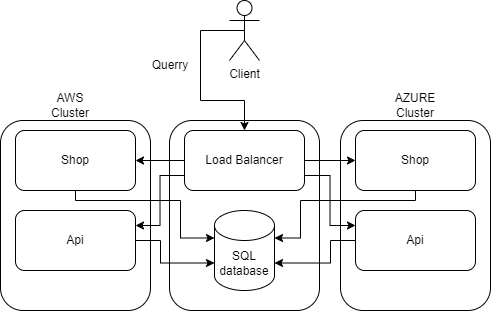

The diagram above was exported from draw.io. Its source (the exported page's mxGraphModel, read from the mxfile embedded in the PNG):
<mxGraphModel dx="574" dy="309" grid="1" gridSize="10" guides="1" tooltips="1" connect="1" arrows="1" fold="1" page="1" pageScale="1" pageWidth="827" pageHeight="1169" math="0" shadow="0">
  <root>
    <mxCell id="0" />
    <mxCell id="1" parent="0" />
    <mxCell id="6j0lrXJIEcitA-7RM8FI-4" style="edgeStyle=orthogonalEdgeStyle;rounded=0;orthogonalLoop=1;jettySize=auto;html=1;exitX=0.5;exitY=0.5;exitDx=0;exitDy=0;exitPerimeter=0;entryX=0.5;entryY=0;entryDx=0;entryDy=0;" edge="1" parent="1" source="6j0lrXJIEcitA-7RM8FI-1" target="6j0lrXJIEcitA-7RM8FI-2">
      <mxGeometry relative="1" as="geometry">
        <Array as="points">
          <mxPoint x="370" y="50" />
          <mxPoint x="370" y="120" />
          <mxPoint x="414" y="120" />
        </Array>
      </mxGeometry>
    </mxCell>
    <mxCell id="6j0lrXJIEcitA-7RM8FI-1" value="Client" style="shape=umlActor;verticalLabelPosition=bottom;verticalAlign=top;html=1;outlineConnect=0;" vertex="1" parent="1">
      <mxGeometry x="399" y="20" width="30" height="60" as="geometry" />
    </mxCell>
    <mxCell id="6j0lrXJIEcitA-7RM8FI-17" style="edgeStyle=orthogonalEdgeStyle;rounded=0;orthogonalLoop=1;jettySize=auto;html=1;entryX=1;entryY=0.5;entryDx=0;entryDy=0;" edge="1" parent="1" source="6j0lrXJIEcitA-7RM8FI-2" target="6j0lrXJIEcitA-7RM8FI-13">
      <mxGeometry relative="1" as="geometry" />
    </mxCell>
    <mxCell id="6j0lrXJIEcitA-7RM8FI-18" style="edgeStyle=orthogonalEdgeStyle;rounded=0;orthogonalLoop=1;jettySize=auto;html=1;exitX=0;exitY=0.75;exitDx=0;exitDy=0;entryX=1;entryY=0.25;entryDx=0;entryDy=0;" edge="1" parent="1" source="6j0lrXJIEcitA-7RM8FI-2" target="6j0lrXJIEcitA-7RM8FI-15">
      <mxGeometry relative="1" as="geometry" />
    </mxCell>
    <mxCell id="6j0lrXJIEcitA-7RM8FI-22" style="edgeStyle=orthogonalEdgeStyle;rounded=0;orthogonalLoop=1;jettySize=auto;html=1;entryX=0;entryY=0.5;entryDx=0;entryDy=0;" edge="1" parent="1" source="6j0lrXJIEcitA-7RM8FI-2" target="6j0lrXJIEcitA-7RM8FI-14">
      <mxGeometry relative="1" as="geometry" />
    </mxCell>
    <mxCell id="6j0lrXJIEcitA-7RM8FI-23" style="edgeStyle=orthogonalEdgeStyle;rounded=0;orthogonalLoop=1;jettySize=auto;html=1;exitX=1;exitY=0.75;exitDx=0;exitDy=0;entryX=0;entryY=0.25;entryDx=0;entryDy=0;" edge="1" parent="1" source="6j0lrXJIEcitA-7RM8FI-2" target="6j0lrXJIEcitA-7RM8FI-16">
      <mxGeometry relative="1" as="geometry" />
    </mxCell>
    <mxCell id="6j0lrXJIEcitA-7RM8FI-2" value="Load Balancer" style="rounded=1;whiteSpace=wrap;html=1;" vertex="1" parent="1">
      <mxGeometry x="354" y="150" width="120" height="60" as="geometry" />
    </mxCell>
    <mxCell id="6j0lrXJIEcitA-7RM8FI-5" value="Querry" style="text;html=1;strokeColor=none;fillColor=none;align=center;verticalAlign=middle;whiteSpace=wrap;rounded=0;" vertex="1" parent="1">
      <mxGeometry x="310" y="70" width="60" height="30" as="geometry" />
    </mxCell>
    <mxCell id="6j0lrXJIEcitA-7RM8FI-6" value="SQL&lt;br&gt;database" style="shape=cylinder3;whiteSpace=wrap;html=1;boundedLbl=1;backgroundOutline=1;size=15;" vertex="1" parent="1">
      <mxGeometry x="384" y="230" width="60" height="80" as="geometry" />
    </mxCell>
    <mxCell id="6j0lrXJIEcitA-7RM8FI-7" value="" style="rounded=1;whiteSpace=wrap;html=1;fillColor=none;" vertex="1" parent="1">
      <mxGeometry x="339" y="140" width="150" height="190" as="geometry" />
    </mxCell>
    <mxCell id="6j0lrXJIEcitA-7RM8FI-8" value="" style="rounded=1;whiteSpace=wrap;html=1;fillColor=none;" vertex="1" parent="1">
      <mxGeometry x="170" y="140" width="150" height="190" as="geometry" />
    </mxCell>
    <mxCell id="6j0lrXJIEcitA-7RM8FI-9" value="" style="rounded=1;whiteSpace=wrap;html=1;fillColor=none;" vertex="1" parent="1">
      <mxGeometry x="510" y="140" width="150" height="190" as="geometry" />
    </mxCell>
    <mxCell id="6j0lrXJIEcitA-7RM8FI-10" value="AWS Cluster" style="text;html=1;strokeColor=none;fillColor=none;align=center;verticalAlign=middle;whiteSpace=wrap;rounded=0;" vertex="1" parent="1">
      <mxGeometry x="210" y="110" width="60" height="30" as="geometry" />
    </mxCell>
    <mxCell id="6j0lrXJIEcitA-7RM8FI-11" value="AZURE Cluster" style="text;html=1;strokeColor=none;fillColor=none;align=center;verticalAlign=middle;whiteSpace=wrap;rounded=0;" vertex="1" parent="1">
      <mxGeometry x="555" y="110" width="60" height="30" as="geometry" />
    </mxCell>
    <mxCell id="6j0lrXJIEcitA-7RM8FI-13" value="Shop" style="rounded=1;whiteSpace=wrap;html=1;" vertex="1" parent="1">
      <mxGeometry x="185" y="150" width="120" height="60" as="geometry" />
    </mxCell>
    <mxCell id="6j0lrXJIEcitA-7RM8FI-14" value="Shop" style="rounded=1;whiteSpace=wrap;html=1;" vertex="1" parent="1">
      <mxGeometry x="525" y="150" width="120" height="60" as="geometry" />
    </mxCell>
    <mxCell id="6j0lrXJIEcitA-7RM8FI-15" value="Api" style="rounded=1;whiteSpace=wrap;html=1;" vertex="1" parent="1">
      <mxGeometry x="185" y="230" width="120" height="60" as="geometry" />
    </mxCell>
    <mxCell id="6j0lrXJIEcitA-7RM8FI-16" value="Api" style="rounded=1;whiteSpace=wrap;html=1;" vertex="1" parent="1">
      <mxGeometry x="525" y="230" width="120" height="60" as="geometry" />
    </mxCell>
    <mxCell id="6j0lrXJIEcitA-7RM8FI-20" style="edgeStyle=orthogonalEdgeStyle;rounded=0;orthogonalLoop=1;jettySize=auto;html=1;entryX=0;entryY=0;entryDx=0;entryDy=52.5;entryPerimeter=0;" edge="1" parent="1" source="6j0lrXJIEcitA-7RM8FI-15" target="6j0lrXJIEcitA-7RM8FI-6">
      <mxGeometry relative="1" as="geometry">
        <Array as="points">
          <mxPoint x="330" y="260" />
          <mxPoint x="330" y="283" />
        </Array>
      </mxGeometry>
    </mxCell>
    <mxCell id="6j0lrXJIEcitA-7RM8FI-21" style="edgeStyle=orthogonalEdgeStyle;rounded=0;orthogonalLoop=1;jettySize=auto;html=1;exitX=0.5;exitY=1;exitDx=0;exitDy=0;entryX=0;entryY=0;entryDx=0;entryDy=27.5;entryPerimeter=0;" edge="1" parent="1" source="6j0lrXJIEcitA-7RM8FI-13" target="6j0lrXJIEcitA-7RM8FI-6">
      <mxGeometry relative="1" as="geometry">
        <Array as="points">
          <mxPoint x="245" y="220" />
          <mxPoint x="350" y="220" />
          <mxPoint x="350" y="258" />
        </Array>
      </mxGeometry>
    </mxCell>
    <mxCell id="6j0lrXJIEcitA-7RM8FI-24" style="edgeStyle=orthogonalEdgeStyle;rounded=0;orthogonalLoop=1;jettySize=auto;html=1;entryX=1;entryY=0;entryDx=0;entryDy=27.5;entryPerimeter=0;" edge="1" parent="1" source="6j0lrXJIEcitA-7RM8FI-14" target="6j0lrXJIEcitA-7RM8FI-6">
      <mxGeometry relative="1" as="geometry">
        <Array as="points">
          <mxPoint x="585" y="220" />
          <mxPoint x="470" y="220" />
          <mxPoint x="470" y="258" />
        </Array>
      </mxGeometry>
    </mxCell>
    <mxCell id="6j0lrXJIEcitA-7RM8FI-26" style="edgeStyle=orthogonalEdgeStyle;rounded=0;orthogonalLoop=1;jettySize=auto;html=1;entryX=1;entryY=0;entryDx=0;entryDy=52.5;entryPerimeter=0;" edge="1" parent="1" source="6j0lrXJIEcitA-7RM8FI-16" target="6j0lrXJIEcitA-7RM8FI-6">
      <mxGeometry relative="1" as="geometry">
        <Array as="points">
          <mxPoint x="500" y="260" />
          <mxPoint x="500" y="283" />
        </Array>
      </mxGeometry>
    </mxCell>
  </root>
</mxGraphModel>